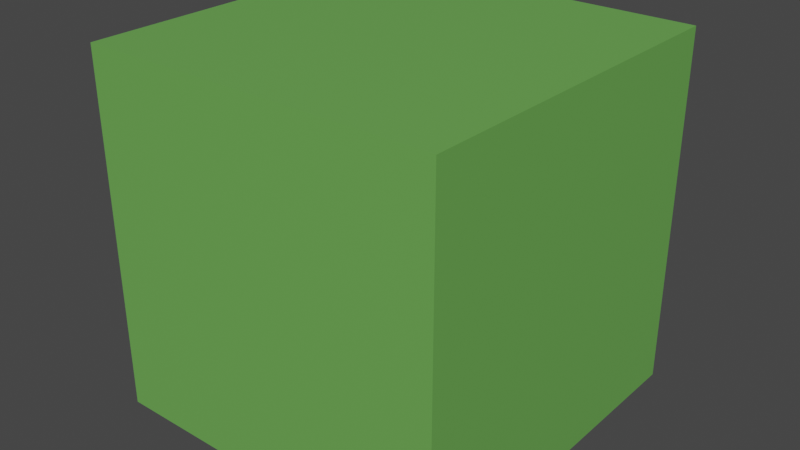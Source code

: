 # Source: bush.blend  (saved by Blender 2.93.20; exported with 4.5.12 LTS)
import bpy
from mathutils import Matrix  # noqa: F401  (used for matrix-valued properties, if any)

bpy.ops.wm.read_factory_settings(use_empty=True)
scene = bpy.context.scene
scene.name = 'Scene'

# ---- collections
col_collection = bpy.data.collections.new('Collection'); scene.collection.children.link(col_collection)

# ---- materials (node trees are filled in below, after node groups)
mat_material_001 = bpy.data.materials.new('Material.001')
mat_material_001.use_transparent_shadow = False
mat_material_002 = bpy.data.materials.new('Material.002')
mat_material_002.use_transparent_shadow = False

# ---- material node trees
mat_material_001.use_nodes = True; mat_material_001.node_tree.nodes.clear()
_N = mat_material_001.node_tree.nodes; _L = mat_material_001.node_tree.links
n0 = _N.new('ShaderNodeBsdfPrincipled'); n0.name = 'Principled BSDF'; n0.location = (10, 300)
n0.distribution = 'GGX'
n0.subsurface_method = 'BURLEY'
n0.inputs[0].default_value = (0.1485, 0.414, 0.08558, 1.0)
n0.inputs[3].default_value = 1.45
n0.inputs[27].default_value = (0.0, 0.0, 0.0, 1.0)
n0.inputs[28].default_value = 1.0
n1 = _N.new('ShaderNodeOutputMaterial'); n1.name = 'Material Output'; n1.location = (300, 300)
_L.new(n0.outputs[0], n1.inputs[0])
n1.is_active_output = True
mat_material_002.use_nodes = True; mat_material_002.node_tree.nodes.clear()
_N = mat_material_002.node_tree.nodes; _L = mat_material_002.node_tree.links
n0 = _N.new('ShaderNodeBsdfPrincipled'); n0.name = 'Principled BSDF'; n0.location = (10, 300)
n0.distribution = 'GGX'
n0.subsurface_method = 'BURLEY'
n0.inputs[0].default_value = (0.2287, 0.1719, 0.05478, 1.0)
n0.inputs[3].default_value = 1.45
n0.inputs[27].default_value = (0.0, 0.0, 0.0, 1.0)
n0.inputs[28].default_value = 1.0
n1 = _N.new('ShaderNodeOutputMaterial'); n1.name = 'Material Output'; n1.location = (300, 300)
_L.new(n0.outputs[0], n1.inputs[0])
n1.is_active_output = True

# ---- world
world_world = bpy.data.worlds.new('World'); scene.world = world_world
world_world.use_nodes = True; world_world.node_tree.nodes.clear()
_N = world_world.node_tree.nodes; _L = world_world.node_tree.links
n0 = _N.new('ShaderNodeOutputWorld'); n0.name = 'World Output'; n0.location = (300, 300)
n1 = _N.new('ShaderNodeBackground'); n1.name = 'Background'; n1.location = (10, 300)
n1.inputs[0].default_value = (0.05088, 0.05088, 0.05088, 1.0)
_L.new(n1.outputs[0], n0.inputs[0])
n0.is_active_output = True
world_world.color = (0.05088, 0.05088, 0.05088)
world_world.use_sun_shadow = False
world_world.sun_shadow_jitter_overblur = 0.0

# ---- meshes
me_cube = bpy.data.meshes.new('Cube')
me_cube.from_pydata([(-0.5311, -0.5311, 0.0), (-0.5311, -0.5311, 1.062), (-0.5311, 0.5311, 0.0), (-0.5311, 0.5311, 1.062), (0.5311, -0.5311, 0.0), (0.5311, -0.5311, 1.062), (0.5311, 0.5311, 0.0), (0.5311, 0.5311, 1.062)], [], [(0, 1, 3, 2), (2, 3, 7, 6), (6, 7, 5, 4), (4, 5, 1, 0), (2, 6, 4, 0), (7, 3, 1, 5)])
_uv = me_cube.uv_layers.new(name='UVMap')
_uv.uv.foreach_set('vector', [0.375, 0.0, 0.625, 0.0, 0.625, 0.25, 0.375, 0.25, 0.375, 0.25, 0.625, 0.25, 0.625, 0.5, 0.375, 0.5, 0.375, 0.5, 0.625, 0.5, 0.625, 0.75, 0.375, 0.75, 0.375, 0.75, 0.625, 0.75, 0.625, 1.0, 0.375, 1.0, 0.125, 0.5, 0.375, 0.5, 0.375, 0.75, 0.125, 0.75, 0.625, 0.5, 0.875, 0.5, 0.875, 0.75, 0.625, 0.75])
me_cube.materials.append(mat_material_001)
me_cube.materials.append(mat_material_002)
me_cube.use_remesh_fix_poles = True
me_cube.use_remesh_preserve_attributes = False
me_cube.update()

# ---- objects
ob_cube = bpy.data.objects.new('Cube', me_cube)

# ---- transforms, parenting, visibility, modifiers, constraints
ob_cube.location = (0.0, 0.0, 0.0)

# ---- collection membership
col_collection.objects.link(ob_cube)

# ---- scene / render settings (as saved in the file)
scene.frame_start = 1; scene.frame_end = 250; scene.frame_set(1)
scene.render.engine = 'BLENDER_EEVEE_NEXT'
scene.cycles.use_denoising = False
scene.cycles.samples = 128
scene.cycles.sampling_pattern = 'TABULATED_SOBOL'
scene.cycles.use_adaptive_sampling = False
scene.cycles.use_light_tree = False
scene.view_settings.view_transform = 'Filmic'
bpy.context.view_layer.update()

# ---- added for rendering (the .blend has no active camera and no usable light): camera, sun
cam_auto = bpy.data.cameras.new('AutoCamera')
cam_auto.lens = 50.0
cam_auto.sensor_width = 36.0
cam_auto.clip_end = 1000.0
ob_auto_camera = bpy.data.objects.new('AutoCamera', cam_auto)
scene.collection.objects.link(ob_auto_camera)
ob_auto_camera.location = (1.70237, -2.04284, 1.89304)
ob_auto_camera.rotation_euler = (1.09748, -7.21219e-08, 0.694738)
scene.camera = ob_auto_camera
light_auto_sun = bpy.data.lights.new('AutoSun', 'SUN')
light_auto_sun.energy = 3.0
light_auto_sun.angle = 0.0523599
ob_auto_sun = bpy.data.objects.new('AutoSun', light_auto_sun)
scene.collection.objects.link(ob_auto_sun)
ob_auto_sun.rotation_euler = (0.872665, 0.174533, 0.523599)
bpy.context.view_layer.update()
